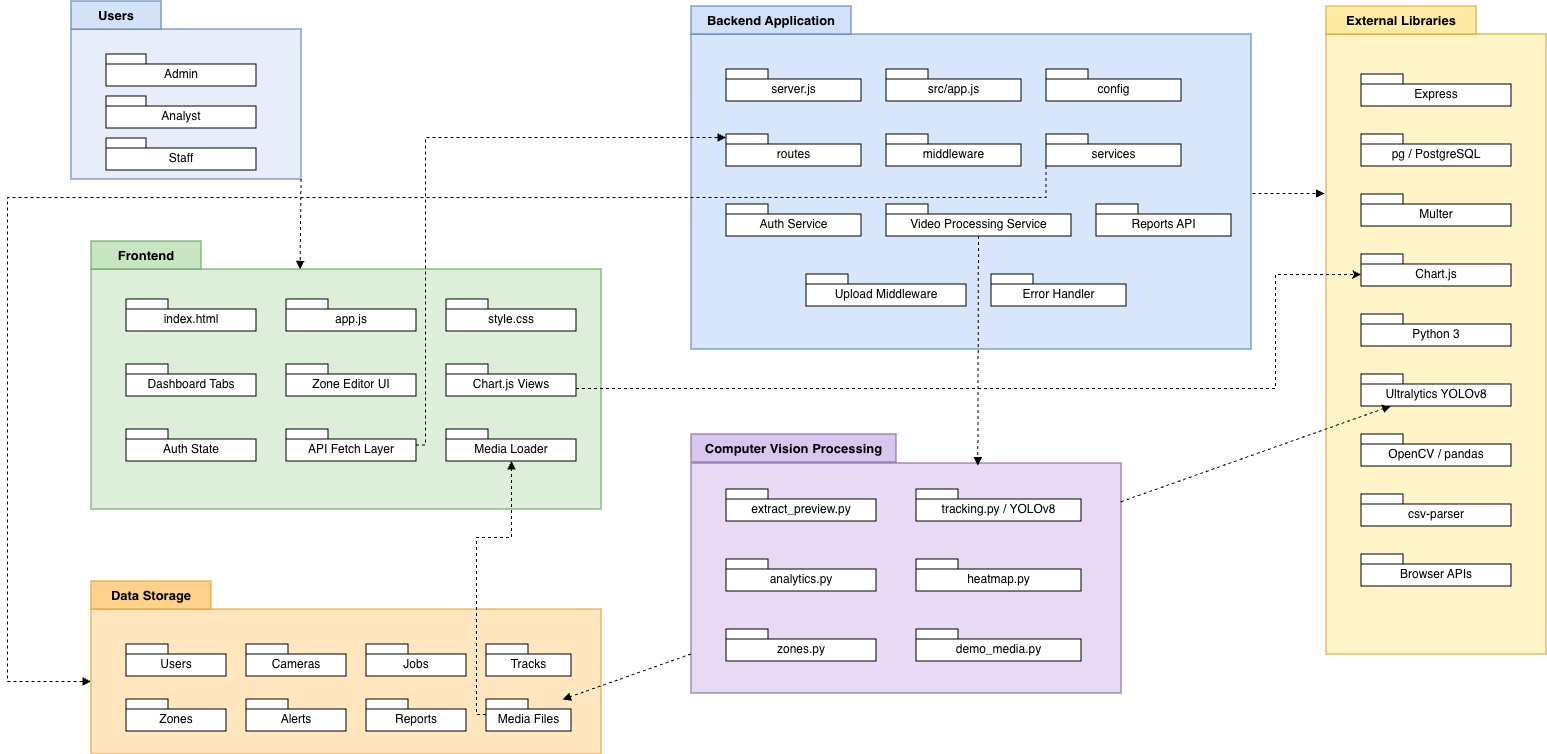

The diagram above was exported from draw.io. Its source (the exported page's mxGraphModel, read from the mxfile embedded in the PNG):
<mxGraphModel dx="2330" dy="1078" grid="0" gridSize="10" guides="1" tooltips="1" connect="1" arrows="1" fold="1" page="0" pageScale="1" pageWidth="827" pageHeight="1169" math="0" shadow="0">
  <root>
    <mxCell id="0" />
    <mxCell id="1" parent="0" />
    <mxCell id="WVxcjNJsh1Uo82KlNstv-3" parent="1" style="rounded=0;whiteSpace=wrap;html=1;fillColor=#E8EEF9;strokeColor=#4F73B8;strokeWidth=1;" value="" vertex="1">
      <mxGeometry height="150" width="230" x="328.5" y="219.5" as="geometry" />
    </mxCell>
    <mxCell id="WVxcjNJsh1Uo82KlNstv-4" parent="1" style="rounded=0;whiteSpace=wrap;html=1;fillColor=#D4E2F7;strokeColor=#4F73B8;strokeWidth=1;fontStyle=1;fontSize=13;" value="Users" vertex="1">
      <mxGeometry height="28" width="90" x="328.5" y="191.5" as="geometry" />
    </mxCell>
    <mxCell id="WVxcjNJsh1Uo82KlNstv-5" parent="1" style="shape=folder;fontStyle=0;spacingTop=8;tabWidth=40;tabHeight=10;tabPosition=left;html=1;whiteSpace=wrap;fillColor=#FFFFFF;strokeColor=#000000;fontSize=12;" value="Admin" vertex="1">
      <mxGeometry height="32" width="150" x="363.5" y="244.5" as="geometry" />
    </mxCell>
    <mxCell id="WVxcjNJsh1Uo82KlNstv-6" parent="1" style="shape=folder;fontStyle=0;spacingTop=8;tabWidth=40;tabHeight=10;tabPosition=left;html=1;whiteSpace=wrap;fillColor=#FFFFFF;strokeColor=#000000;fontSize=12;" value="Analyst" vertex="1">
      <mxGeometry height="32" width="150" x="363.5" y="286.5" as="geometry" />
    </mxCell>
    <mxCell id="WVxcjNJsh1Uo82KlNstv-7" parent="1" style="shape=folder;fontStyle=0;spacingTop=8;tabWidth=40;tabHeight=10;tabPosition=left;html=1;whiteSpace=wrap;fillColor=#FFFFFF;strokeColor=#000000;fontSize=12;" value="Staff" vertex="1">
      <mxGeometry height="32" width="150" x="363.5" y="328.5" as="geometry" />
    </mxCell>
    <mxCell id="WVxcjNJsh1Uo82KlNstv-8" parent="1" style="rounded=0;whiteSpace=wrap;html=1;fillColor=#DDEFD8;strokeColor=#5E9B57;strokeWidth=1;" value="" vertex="1">
      <mxGeometry height="240" width="510" x="348.5" y="459.5" as="geometry" />
    </mxCell>
    <mxCell id="WVxcjNJsh1Uo82KlNstv-9" parent="1" style="rounded=0;whiteSpace=wrap;html=1;fillColor=#C9E6C3;strokeColor=#5E9B57;strokeWidth=1;fontStyle=1;fontSize=13;" value="Frontend" vertex="1">
      <mxGeometry height="28" width="110" x="348.5" y="431.5" as="geometry" />
    </mxCell>
    <mxCell id="WVxcjNJsh1Uo82KlNstv-10" parent="1" style="shape=folder;spacingTop=8;tabWidth=42;tabHeight=10;tabPosition=left;html=1;whiteSpace=wrap;fillColor=#FFFFFF;strokeColor=#000000;fontSize=12;" value="index.html" vertex="1">
      <mxGeometry height="32" width="130" x="383.5" y="489.5" as="geometry" />
    </mxCell>
    <mxCell id="WVxcjNJsh1Uo82KlNstv-11" parent="1" style="shape=folder;spacingTop=8;tabWidth=42;tabHeight=10;tabPosition=left;html=1;whiteSpace=wrap;fillColor=#FFFFFF;strokeColor=#000000;fontSize=12;" value="app.js" vertex="1">
      <mxGeometry height="32" width="130" x="543.5" y="489.5" as="geometry" />
    </mxCell>
    <mxCell id="WVxcjNJsh1Uo82KlNstv-12" parent="1" style="shape=folder;spacingTop=8;tabWidth=42;tabHeight=10;tabPosition=left;html=1;whiteSpace=wrap;fillColor=#FFFFFF;strokeColor=#000000;fontSize=12;" value="style.css" vertex="1">
      <mxGeometry height="32" width="130" x="703.5" y="489.5" as="geometry" />
    </mxCell>
    <mxCell id="WVxcjNJsh1Uo82KlNstv-13" parent="1" style="shape=folder;spacingTop=8;tabWidth=42;tabHeight=10;tabPosition=left;html=1;whiteSpace=wrap;fillColor=#FFFFFF;strokeColor=#000000;fontSize=12;" value="Dashboard Tabs" vertex="1">
      <mxGeometry height="32" width="130" x="383.5" y="554.5" as="geometry" />
    </mxCell>
    <mxCell id="WVxcjNJsh1Uo82KlNstv-14" parent="1" style="shape=folder;spacingTop=8;tabWidth=42;tabHeight=10;tabPosition=left;html=1;whiteSpace=wrap;fillColor=#FFFFFF;strokeColor=#000000;fontSize=12;" value="Zone Editor UI" vertex="1">
      <mxGeometry height="32" width="130" x="543.5" y="554.5" as="geometry" />
    </mxCell>
    <mxCell id="WVxcjNJsh1Uo82KlNstv-15" parent="1" style="shape=folder;spacingTop=8;tabWidth=42;tabHeight=10;tabPosition=left;html=1;whiteSpace=wrap;fillColor=#FFFFFF;strokeColor=#000000;fontSize=12;" value="Chart.js Views" vertex="1">
      <mxGeometry height="32" width="130" x="703.5" y="554.5" as="geometry" />
    </mxCell>
    <mxCell id="WVxcjNJsh1Uo82KlNstv-16" parent="1" style="shape=folder;spacingTop=8;tabWidth=42;tabHeight=10;tabPosition=left;html=1;whiteSpace=wrap;fillColor=#FFFFFF;strokeColor=#000000;fontSize=12;" value="Auth State" vertex="1">
      <mxGeometry height="32" width="130" x="383.5" y="619.5" as="geometry" />
    </mxCell>
    <mxCell id="WVxcjNJsh1Uo82KlNstv-17" parent="1" style="shape=folder;spacingTop=8;tabWidth=42;tabHeight=10;tabPosition=left;html=1;whiteSpace=wrap;fillColor=#FFFFFF;strokeColor=#000000;fontSize=12;" value="API Fetch Layer" vertex="1">
      <mxGeometry height="32" width="130" x="543.5" y="619.5" as="geometry" />
    </mxCell>
    <mxCell id="WVxcjNJsh1Uo82KlNstv-18" parent="1" style="shape=folder;spacingTop=8;tabWidth=42;tabHeight=10;tabPosition=left;html=1;whiteSpace=wrap;fillColor=#FFFFFF;strokeColor=#000000;fontSize=12;" value="Media Loader" vertex="1">
      <mxGeometry height="32" width="130" x="703.5" y="619.5" as="geometry" />
    </mxCell>
    <mxCell id="WVxcjNJsh1Uo82KlNstv-19" parent="1" style="rounded=0;whiteSpace=wrap;html=1;fillColor=#D8E6FB;strokeColor=#4F73B8;strokeWidth=1;" value="" vertex="1">
      <mxGeometry height="315" width="560" x="948.5" y="224.5" as="geometry" />
    </mxCell>
    <mxCell id="WVxcjNJsh1Uo82KlNstv-20" parent="1" style="rounded=0;whiteSpace=wrap;html=1;fillColor=#CFE0F7;strokeColor=#4F73B8;strokeWidth=1;fontStyle=1;fontSize=13;" value="Backend Application" vertex="1">
      <mxGeometry height="28" width="160" x="948.5" y="196.5" as="geometry" />
    </mxCell>
    <mxCell id="WVxcjNJsh1Uo82KlNstv-21" parent="1" style="shape=folder;spacingTop=8;tabWidth=42;tabHeight=10;tabPosition=left;html=1;whiteSpace=wrap;fillColor=#FFFFFF;strokeColor=#000000;fontSize=12;" value="server.js" vertex="1">
      <mxGeometry height="32" width="135" x="983.5" y="259.5" as="geometry" />
    </mxCell>
    <mxCell id="WVxcjNJsh1Uo82KlNstv-22" parent="1" style="shape=folder;spacingTop=8;tabWidth=42;tabHeight=10;tabPosition=left;html=1;whiteSpace=wrap;fillColor=#FFFFFF;strokeColor=#000000;fontSize=12;" value="src/app.js" vertex="1">
      <mxGeometry height="32" width="135" x="1143.5" y="259.5" as="geometry" />
    </mxCell>
    <mxCell id="WVxcjNJsh1Uo82KlNstv-23" parent="1" style="shape=folder;spacingTop=8;tabWidth=42;tabHeight=10;tabPosition=left;html=1;whiteSpace=wrap;fillColor=#FFFFFF;strokeColor=#000000;fontSize=12;" value="config" vertex="1">
      <mxGeometry height="32" width="135" x="1303.5" y="259.5" as="geometry" />
    </mxCell>
    <mxCell id="WVxcjNJsh1Uo82KlNstv-24" parent="1" style="shape=folder;spacingTop=8;tabWidth=42;tabHeight=10;tabPosition=left;html=1;whiteSpace=wrap;fillColor=#FFFFFF;strokeColor=#000000;fontSize=12;" value="routes" vertex="1">
      <mxGeometry height="32" width="135" x="983.5" y="324.5" as="geometry" />
    </mxCell>
    <mxCell id="WVxcjNJsh1Uo82KlNstv-25" parent="1" style="shape=folder;spacingTop=8;tabWidth=42;tabHeight=10;tabPosition=left;html=1;whiteSpace=wrap;fillColor=#FFFFFF;strokeColor=#000000;fontSize=12;" value="middleware" vertex="1">
      <mxGeometry height="32" width="135" x="1143.5" y="324.5" as="geometry" />
    </mxCell>
    <mxCell id="WVxcjNJsh1Uo82KlNstv-26" parent="1" style="shape=folder;spacingTop=8;tabWidth=42;tabHeight=10;tabPosition=left;html=1;whiteSpace=wrap;fillColor=#FFFFFF;strokeColor=#000000;fontSize=12;" value="services" vertex="1">
      <mxGeometry height="32" width="135" x="1303.5" y="324.5" as="geometry" />
    </mxCell>
    <mxCell id="WVxcjNJsh1Uo82KlNstv-27" parent="1" style="shape=folder;spacingTop=8;tabWidth=42;tabHeight=10;tabPosition=left;html=1;whiteSpace=wrap;fillColor=#FFFFFF;strokeColor=#000000;fontSize=12;" value="Auth Service" vertex="1">
      <mxGeometry height="32" width="135" x="983.5" y="394.5" as="geometry" />
    </mxCell>
    <mxCell id="WVxcjNJsh1Uo82KlNstv-28" parent="1" style="shape=folder;spacingTop=8;tabWidth=42;tabHeight=10;tabPosition=left;html=1;whiteSpace=wrap;fillColor=#FFFFFF;strokeColor=#000000;fontSize=12;" value="Video Processing Service" vertex="1">
      <mxGeometry height="32" width="185" x="1143.5" y="394.5" as="geometry" />
    </mxCell>
    <mxCell id="WVxcjNJsh1Uo82KlNstv-29" parent="1" style="shape=folder;spacingTop=8;tabWidth=42;tabHeight=10;tabPosition=left;html=1;whiteSpace=wrap;fillColor=#FFFFFF;strokeColor=#000000;fontSize=12;" value="Reports API" vertex="1">
      <mxGeometry height="32" width="135" x="1353.5" y="394.5" as="geometry" />
    </mxCell>
    <mxCell id="WVxcjNJsh1Uo82KlNstv-30" parent="1" style="shape=folder;spacingTop=8;tabWidth=42;tabHeight=10;tabPosition=left;html=1;whiteSpace=wrap;fillColor=#FFFFFF;strokeColor=#000000;fontSize=12;" value="Upload Middleware" vertex="1">
      <mxGeometry height="32" width="160" x="1063.5" y="464.5" as="geometry" />
    </mxCell>
    <mxCell id="WVxcjNJsh1Uo82KlNstv-31" parent="1" style="shape=folder;spacingTop=8;tabWidth=42;tabHeight=10;tabPosition=left;html=1;whiteSpace=wrap;fillColor=#FFFFFF;strokeColor=#000000;fontSize=12;" value="Error Handler" vertex="1">
      <mxGeometry height="32" width="135" x="1248.5" y="464.5" as="geometry" />
    </mxCell>
    <mxCell id="WVxcjNJsh1Uo82KlNstv-32" parent="1" style="rounded=0;whiteSpace=wrap;html=1;fillColor=#E8DAF4;strokeColor=#7E57A0;strokeWidth=1;" value="" vertex="1">
      <mxGeometry height="230" width="430" x="948.5" y="653.5" as="geometry" />
    </mxCell>
    <mxCell id="WVxcjNJsh1Uo82KlNstv-33" parent="1" style="rounded=0;whiteSpace=wrap;html=1;fillColor=#D9C6EE;strokeColor=#7E57A0;strokeWidth=1;fontStyle=1;fontSize=13;" value="Computer Vision Processing" vertex="1">
      <mxGeometry height="28" width="205" x="948.5" y="624.5" as="geometry" />
    </mxCell>
    <mxCell id="WVxcjNJsh1Uo82KlNstv-34" parent="1" style="shape=folder;spacingTop=8;tabWidth=42;tabHeight=10;tabPosition=left;html=1;whiteSpace=wrap;fillColor=#FFFFFF;strokeColor=#000000;fontSize=12;" value="extract_preview.py" vertex="1">
      <mxGeometry height="32" width="150" x="983.5" y="679.5" as="geometry" />
    </mxCell>
    <mxCell id="WVxcjNJsh1Uo82KlNstv-35" parent="1" style="shape=folder;spacingTop=8;tabWidth=42;tabHeight=10;tabPosition=left;html=1;whiteSpace=wrap;fillColor=#FFFFFF;strokeColor=#000000;fontSize=12;" value="tracking.py / YOLOv8" vertex="1">
      <mxGeometry height="32" width="165" x="1173.5" y="679.5" as="geometry" />
    </mxCell>
    <mxCell id="WVxcjNJsh1Uo82KlNstv-36" parent="1" style="shape=folder;spacingTop=8;tabWidth=42;tabHeight=10;tabPosition=left;html=1;whiteSpace=wrap;fillColor=#FFFFFF;strokeColor=#000000;fontSize=12;" value="analytics.py" vertex="1">
      <mxGeometry height="32" width="150" x="983.5" y="749.5" as="geometry" />
    </mxCell>
    <mxCell id="WVxcjNJsh1Uo82KlNstv-37" parent="1" style="shape=folder;spacingTop=8;tabWidth=42;tabHeight=10;tabPosition=left;html=1;whiteSpace=wrap;fillColor=#FFFFFF;strokeColor=#000000;fontSize=12;" value="heatmap.py" vertex="1">
      <mxGeometry height="32" width="165" x="1173.5" y="749.5" as="geometry" />
    </mxCell>
    <mxCell id="WVxcjNJsh1Uo82KlNstv-38" parent="1" style="shape=folder;spacingTop=8;tabWidth=42;tabHeight=10;tabPosition=left;html=1;whiteSpace=wrap;fillColor=#FFFFFF;strokeColor=#000000;fontSize=12;" value="zones.py" vertex="1">
      <mxGeometry height="32" width="150" x="983.5" y="819.5" as="geometry" />
    </mxCell>
    <mxCell id="WVxcjNJsh1Uo82KlNstv-39" parent="1" style="shape=folder;spacingTop=8;tabWidth=42;tabHeight=10;tabPosition=left;html=1;whiteSpace=wrap;fillColor=#FFFFFF;strokeColor=#000000;fontSize=12;" value="demo_media.py" vertex="1">
      <mxGeometry height="32" width="165" x="1173.5" y="819.5" as="geometry" />
    </mxCell>
    <mxCell id="WVxcjNJsh1Uo82KlNstv-40" parent="1" style="rounded=0;whiteSpace=wrap;html=1;fillColor=#FFE6BE;strokeColor=#E39A22;strokeWidth=1;" value="" vertex="1">
      <mxGeometry height="145" width="510" x="348.5" y="799.5" as="geometry" />
    </mxCell>
    <mxCell id="WVxcjNJsh1Uo82KlNstv-41" parent="1" style="rounded=0;whiteSpace=wrap;html=1;fillColor=#FFD28B;strokeColor=#E39A22;strokeWidth=1;fontStyle=1;fontSize=13;" value="Data Storage" vertex="1">
      <mxGeometry height="28" width="120" x="348.5" y="771.5" as="geometry" />
    </mxCell>
    <mxCell id="WVxcjNJsh1Uo82KlNstv-42" parent="1" style="shape=folder;spacingTop=8;tabWidth=42;tabHeight=10;tabPosition=left;html=1;whiteSpace=wrap;fillColor=#FFFFFF;strokeColor=#000000;fontSize=12;" value="Users" vertex="1">
      <mxGeometry height="32" width="100" x="383.5" y="834.5" as="geometry" />
    </mxCell>
    <mxCell id="WVxcjNJsh1Uo82KlNstv-43" parent="1" style="shape=folder;spacingTop=8;tabWidth=42;tabHeight=10;tabPosition=left;html=1;whiteSpace=wrap;fillColor=#FFFFFF;strokeColor=#000000;fontSize=12;" value="Cameras" vertex="1">
      <mxGeometry height="32" width="100" x="503.5" y="834.5" as="geometry" />
    </mxCell>
    <mxCell id="WVxcjNJsh1Uo82KlNstv-44" parent="1" style="shape=folder;spacingTop=8;tabWidth=42;tabHeight=10;tabPosition=left;html=1;whiteSpace=wrap;fillColor=#FFFFFF;strokeColor=#000000;fontSize=12;" value="Jobs" vertex="1">
      <mxGeometry height="32" width="100" x="623.5" y="834.5" as="geometry" />
    </mxCell>
    <mxCell id="WVxcjNJsh1Uo82KlNstv-45" parent="1" style="shape=folder;spacingTop=8;tabWidth=42;tabHeight=10;tabPosition=left;html=1;whiteSpace=wrap;fillColor=#FFFFFF;strokeColor=#000000;fontSize=12;" value="Tracks" vertex="1">
      <mxGeometry height="32" width="85" x="743.5" y="834.5" as="geometry" />
    </mxCell>
    <mxCell id="WVxcjNJsh1Uo82KlNstv-46" parent="1" style="shape=folder;spacingTop=8;tabWidth=42;tabHeight=10;tabPosition=left;html=1;whiteSpace=wrap;fillColor=#FFFFFF;strokeColor=#000000;fontSize=12;" value="Zones" vertex="1">
      <mxGeometry height="32" width="100" x="383.5" y="889.5" as="geometry" />
    </mxCell>
    <mxCell id="WVxcjNJsh1Uo82KlNstv-47" parent="1" style="shape=folder;spacingTop=8;tabWidth=42;tabHeight=10;tabPosition=left;html=1;whiteSpace=wrap;fillColor=#FFFFFF;strokeColor=#000000;fontSize=12;" value="Alerts" vertex="1">
      <mxGeometry height="32" width="100" x="503.5" y="889.5" as="geometry" />
    </mxCell>
    <mxCell id="WVxcjNJsh1Uo82KlNstv-48" parent="1" style="shape=folder;spacingTop=8;tabWidth=42;tabHeight=10;tabPosition=left;html=1;whiteSpace=wrap;fillColor=#FFFFFF;strokeColor=#000000;fontSize=12;" value="Reports" vertex="1">
      <mxGeometry height="32" width="100" x="623.5" y="889.5" as="geometry" />
    </mxCell>
    <mxCell id="WVxcjNJsh1Uo82KlNstv-49" parent="1" style="shape=folder;spacingTop=8;tabWidth=42;tabHeight=10;tabPosition=left;html=1;whiteSpace=wrap;fillColor=#FFFFFF;strokeColor=#000000;fontSize=12;" value="Media Files" vertex="1">
      <mxGeometry height="32" width="85" x="743.5" y="889.5" as="geometry" />
    </mxCell>
    <mxCell id="WVxcjNJsh1Uo82KlNstv-50" parent="1" style="rounded=0;whiteSpace=wrap;html=1;fillColor=#FFF4C7;strokeColor=#C9A227;strokeWidth=1;" value="" vertex="1">
      <mxGeometry height="620" width="220" x="1583.5" y="224.5" as="geometry" />
    </mxCell>
    <mxCell id="WVxcjNJsh1Uo82KlNstv-51" parent="1" style="rounded=0;whiteSpace=wrap;html=1;fillColor=#FFEBA3;strokeColor=#C9A227;strokeWidth=1;fontStyle=1;fontSize=13;" value="External Libraries" vertex="1">
      <mxGeometry height="28" width="150" x="1583.5" y="196.5" as="geometry" />
    </mxCell>
    <mxCell id="WVxcjNJsh1Uo82KlNstv-52" parent="1" style="shape=folder;spacingTop=8;tabWidth=42;tabHeight=10;tabPosition=left;html=1;whiteSpace=wrap;fillColor=#FFFFFF;strokeColor=#000000;fontSize=12;" value="Express" vertex="1">
      <mxGeometry height="32" width="150" x="1618.5" y="264.5" as="geometry" />
    </mxCell>
    <mxCell id="WVxcjNJsh1Uo82KlNstv-53" parent="1" style="shape=folder;spacingTop=8;tabWidth=42;tabHeight=10;tabPosition=left;html=1;whiteSpace=wrap;fillColor=#FFFFFF;strokeColor=#000000;fontSize=12;" value="pg / PostgreSQL" vertex="1">
      <mxGeometry height="32" width="150" x="1618.5" y="324.5" as="geometry" />
    </mxCell>
    <mxCell id="WVxcjNJsh1Uo82KlNstv-54" parent="1" style="shape=folder;spacingTop=8;tabWidth=42;tabHeight=10;tabPosition=left;html=1;whiteSpace=wrap;fillColor=#FFFFFF;strokeColor=#000000;fontSize=12;" value="Multer" vertex="1">
      <mxGeometry height="32" width="150" x="1618.5" y="384.5" as="geometry" />
    </mxCell>
    <mxCell id="WVxcjNJsh1Uo82KlNstv-55" parent="1" style="shape=folder;spacingTop=8;tabWidth=42;tabHeight=10;tabPosition=left;html=1;whiteSpace=wrap;fillColor=#FFFFFF;strokeColor=#000000;fontSize=12;" value="Chart.js" vertex="1">
      <mxGeometry height="32" width="150" x="1618.5" y="444.5" as="geometry" />
    </mxCell>
    <mxCell id="WVxcjNJsh1Uo82KlNstv-56" parent="1" style="shape=folder;spacingTop=8;tabWidth=42;tabHeight=10;tabPosition=left;html=1;whiteSpace=wrap;fillColor=#FFFFFF;strokeColor=#000000;fontSize=12;" value="Python 3" vertex="1">
      <mxGeometry height="32" width="150" x="1618.5" y="504.5" as="geometry" />
    </mxCell>
    <mxCell id="WVxcjNJsh1Uo82KlNstv-57" parent="1" style="shape=folder;spacingTop=8;tabWidth=42;tabHeight=10;tabPosition=left;html=1;whiteSpace=wrap;fillColor=#FFFFFF;strokeColor=#000000;fontSize=12;" value="Ultralytics YOLOv8" vertex="1">
      <mxGeometry height="32" width="150" x="1618.5" y="564.5" as="geometry" />
    </mxCell>
    <mxCell id="WVxcjNJsh1Uo82KlNstv-58" parent="1" style="shape=folder;spacingTop=8;tabWidth=42;tabHeight=10;tabPosition=left;html=1;whiteSpace=wrap;fillColor=#FFFFFF;strokeColor=#000000;fontSize=12;" value="OpenCV / pandas" vertex="1">
      <mxGeometry height="32" width="150" x="1618.5" y="624.5" as="geometry" />
    </mxCell>
    <mxCell id="WVxcjNJsh1Uo82KlNstv-59" parent="1" style="shape=folder;spacingTop=8;tabWidth=42;tabHeight=10;tabPosition=left;html=1;whiteSpace=wrap;fillColor=#FFFFFF;strokeColor=#000000;fontSize=12;" value="csv-parser" vertex="1">
      <mxGeometry height="32" width="150" x="1618.5" y="684.5" as="geometry" />
    </mxCell>
    <mxCell id="WVxcjNJsh1Uo82KlNstv-60" parent="1" style="shape=folder;spacingTop=8;tabWidth=42;tabHeight=10;tabPosition=left;html=1;whiteSpace=wrap;fillColor=#FFFFFF;strokeColor=#000000;fontSize=12;" value="Browser APIs" vertex="1">
      <mxGeometry height="32" width="150" x="1618.5" y="744.5" as="geometry" />
    </mxCell>
    <mxCell id="WVxcjNJsh1Uo82KlNstv-61" edge="1" parent="1" source="WVxcjNJsh1Uo82KlNstv-3" style="endArrow=block;html=1;rounded=0;dashed=1;strokeColor=#000000;fontSize=11;exitX=1;exitY=1;exitDx=0;exitDy=0;entryX=0.41;entryY=0.002;entryDx=0;entryDy=0;entryPerimeter=0;" target="WVxcjNJsh1Uo82KlNstv-8" value="">
      <mxGeometry relative="1" x="0.0017" as="geometry">
        <mxPoint as="offset" />
        <mxPoint x="553" y="457" as="targetPoint" />
      </mxGeometry>
    </mxCell>
    <mxCell id="WVxcjNJsh1Uo82KlNstv-62" edge="1" parent="1" source="WVxcjNJsh1Uo82KlNstv-17" style="endArrow=block;html=1;rounded=0;dashed=1;strokeColor=#000000;fontSize=11;edgeStyle=orthogonalEdgeStyle;" target="WVxcjNJsh1Uo82KlNstv-24" value="">
      <mxGeometry relative="1" x="0.0002" as="geometry">
        <mxPoint as="offset" />
        <Array as="points">
          <mxPoint x="683" y="636" />
          <mxPoint x="683" y="328" />
        </Array>
      </mxGeometry>
    </mxCell>
    <mxCell id="WVxcjNJsh1Uo82KlNstv-63" edge="1" parent="1" style="endArrow=classic;html=1;rounded=0;dashed=1;strokeColor=#000000;fontSize=11;edgeStyle=orthogonalEdgeStyle;entryX=0;entryY=0;entryDx=0;entryDy=21;entryPerimeter=0;endFill=1;" target="WVxcjNJsh1Uo82KlNstv-55" value="">
      <mxGeometry relative="1" as="geometry">
        <mxPoint as="offset" />
        <Array as="points">
          <mxPoint x="1533" y="579" />
          <mxPoint x="1533" y="465" />
          <mxPoint x="1618" y="465" />
        </Array>
        <mxPoint x="833.5" y="579" as="sourcePoint" />
        <mxPoint x="1693.4999999999995" y="485" as="targetPoint" />
      </mxGeometry>
    </mxCell>
    <mxCell id="WVxcjNJsh1Uo82KlNstv-64" edge="1" parent="1" source="WVxcjNJsh1Uo82KlNstv-26" style="endArrow=block;html=1;rounded=0;dashed=1;strokeColor=#000000;fontSize=11;edgeStyle=orthogonalEdgeStyle;exitX=0;exitY=0;exitDx=0;exitDy=32;exitPerimeter=0;" target="WVxcjNJsh1Uo82KlNstv-40" value="">
      <mxGeometry relative="1" as="geometry">
        <Array as="points">
          <mxPoint x="1304" y="388" />
          <mxPoint x="265" y="388" />
          <mxPoint x="265" y="872" />
        </Array>
      </mxGeometry>
    </mxCell>
    <mxCell id="WVxcjNJsh1Uo82KlNstv-65" edge="1" parent="1" source="WVxcjNJsh1Uo82KlNstv-28" style="endArrow=block;html=1;rounded=0;dashed=1;strokeColor=#000000;fontSize=11;entryX=0.667;entryY=0.011;entryDx=0;entryDy=0;entryPerimeter=0;" target="WVxcjNJsh1Uo82KlNstv-32" value="">
      <mxGeometry relative="1" as="geometry">
        <mxPoint x="1232" y="609" as="targetPoint" />
      </mxGeometry>
    </mxCell>
    <mxCell id="WVxcjNJsh1Uo82KlNstv-66" edge="1" parent="1" source="WVxcjNJsh1Uo82KlNstv-32" style="endArrow=block;html=1;rounded=0;dashed=1;strokeColor=#000000;fontSize=11;" value="">
      <mxGeometry relative="1" x="0.0015" as="geometry">
        <mxPoint as="offset" />
        <mxPoint x="820" y="890" as="targetPoint" />
      </mxGeometry>
    </mxCell>
    <mxCell id="WVxcjNJsh1Uo82KlNstv-67" edge="1" parent="1" source="WVxcjNJsh1Uo82KlNstv-49" style="endArrow=block;html=1;rounded=0;dashed=1;strokeColor=#000000;fontSize=11;exitX=0;exitY=0;exitDx=0;exitDy=15.5;exitPerimeter=0;edgeStyle=orthogonalEdgeStyle;" target="WVxcjNJsh1Uo82KlNstv-18" value="">
      <mxGeometry relative="1" as="geometry">
        <Array as="points">
          <mxPoint x="734" y="905" />
          <mxPoint x="734" y="728" />
          <mxPoint x="769" y="728" />
        </Array>
      </mxGeometry>
    </mxCell>
    <mxCell id="WVxcjNJsh1Uo82KlNstv-68" edge="1" parent="1" style="endArrow=block;html=1;rounded=0;dashed=1;strokeColor=#000000;fontSize=11;" value="">
      <mxGeometry relative="1" x="-0.0074" as="geometry">
        <mxPoint as="offset" />
        <mxPoint x="1510" y="384" as="sourcePoint" />
        <mxPoint x="1582" y="384" as="targetPoint" />
      </mxGeometry>
    </mxCell>
    <mxCell id="WVxcjNJsh1Uo82KlNstv-69" edge="1" parent="1" source="WVxcjNJsh1Uo82KlNstv-32" style="endArrow=block;html=1;rounded=0;dashed=1;strokeColor=#000000;fontSize=11;" target="WVxcjNJsh1Uo82KlNstv-57" value="">
      <mxGeometry relative="1" x="-0.0008" as="geometry">
        <mxPoint as="offset" />
      </mxGeometry>
    </mxCell>
  </root>
</mxGraphModel>